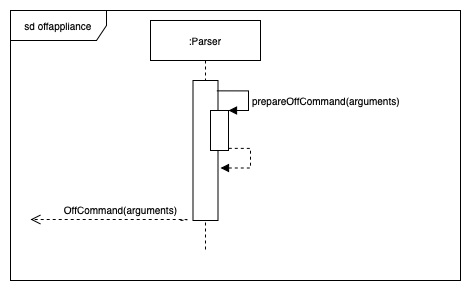

The diagram above was exported from draw.io. Its source (the exported page's mxGraphModel, read from the mxfile embedded in the PNG):
<mxGraphModel dx="1796" dy="1739" grid="1" gridSize="10" guides="1" tooltips="1" connect="1" arrows="1" fold="1" page="1" pageScale="1" pageWidth="850" pageHeight="1100" math="0" shadow="0">
  <root>
    <mxCell id="0" />
    <mxCell id="1" parent="0" />
    <mxCell id="2" value="sd offappliance" style="shape=umlFrame;whiteSpace=wrap;html=1;shadow=0;labelBackgroundColor=none;sketch=0;fillColor=#ffffff;fontSize=10;fontColor=#000000;width=96;height=30;" vertex="1" parent="1">
      <mxGeometry x="1360" y="360" width="450" height="270" as="geometry" />
    </mxCell>
    <mxCell id="3" value=":Parser" style="shape=umlLifeline;perimeter=lifelinePerimeter;whiteSpace=wrap;html=1;container=1;collapsible=0;recursiveResize=0;outlineConnect=0;shadow=0;labelBackgroundColor=none;sketch=0;fillColor=#ffffff;fontSize=10;fontColor=#000000;" vertex="1" parent="1">
      <mxGeometry x="1500" y="370" width="110" height="230" as="geometry" />
    </mxCell>
    <mxCell id="4" value="" style="html=1;points=[];perimeter=orthogonalPerimeter;shadow=0;labelBackgroundColor=none;sketch=0;fillColor=#ffffff;fontSize=10;fontColor=#000000;" vertex="1" parent="3">
      <mxGeometry x="42.5" y="60" width="25" height="140" as="geometry" />
    </mxCell>
    <mxCell id="5" value="" style="html=1;points=[];perimeter=orthogonalPerimeter;shadow=0;labelBackgroundColor=none;sketch=0;fillColor=#ffffff;fontSize=10;fontColor=#000000;" vertex="1" parent="3">
      <mxGeometry x="60" y="90" width="18" height="40" as="geometry" />
    </mxCell>
    <mxCell id="6" value="prepareOffCommand(arguments)" style="edgeStyle=orthogonalEdgeStyle;html=1;align=left;spacingLeft=2;endArrow=block;rounded=0;entryX=1;entryY=0;fontSize=10;fontColor=#000000;exitX=0.952;exitY=0.074;exitDx=0;exitDy=0;exitPerimeter=0;" edge="1" parent="3" source="4" target="5">
      <mxGeometry x="0.1581" relative="1" as="geometry">
        <mxPoint x="73" y="70" as="sourcePoint" />
        <Array as="points">
          <mxPoint x="98" y="70" />
          <mxPoint x="98" y="90" />
        </Array>
        <mxPoint as="offset" />
      </mxGeometry>
    </mxCell>
    <mxCell id="7" value="OffCommand(arguments)" style="html=1;verticalAlign=bottom;endArrow=open;dashed=1;endSize=8;fontSize=10;fontColor=#000000;" edge="1" parent="1">
      <mxGeometry x="-0.0538" y="-1" relative="1" as="geometry">
        <mxPoint x="1530" y="570" as="sourcePoint" />
        <mxPoint x="1380" y="569" as="targetPoint" />
        <Array as="points">
          <mxPoint x="1540" y="569" />
        </Array>
        <mxPoint as="offset" />
      </mxGeometry>
    </mxCell>
    <mxCell id="8" value="" style="edgeStyle=orthogonalEdgeStyle;html=1;align=left;spacingLeft=2;endArrow=block;rounded=0;entryX=1.1;entryY=0.625;fontSize=10;fontColor=#000000;exitX=0.952;exitY=0.074;exitDx=0;exitDy=0;exitPerimeter=0;entryDx=0;entryDy=0;entryPerimeter=0;dashed=1;" edge="1" target="4" parent="1">
      <mxGeometry relative="1" as="geometry">
        <mxPoint x="1578.3000000000002" y="497.8600000000001" as="sourcePoint" />
        <Array as="points">
          <mxPoint x="1600" y="498" />
          <mxPoint x="1600" y="518" />
        </Array>
        <mxPoint x="1590" y="517.5" as="targetPoint" />
      </mxGeometry>
    </mxCell>
  </root>
</mxGraphModel>